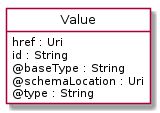

The diagram above was rendered by PlantUML. Its source (embedded in the PNG):
@startuml
hide circle
hide methods
hide stereotype
show <<Enumeration>> stereotype
skinparam class {
   BackgroundColor<<Enumeration>> #E6F5F7
   BackgroundColor<<Ref>> #FFFFE0
   BackgroundColor<<Pivot>> #FFFFFFF
   BackgroundColor<<SimpleType>> #E2F0DA
   BackgroundColor #FCF2E3
}

class Value <<Pivot>> {
    href : Uri
    id : String
    @baseType : String
    @schemaLocation : Uri
    @type : String
}


@enduml